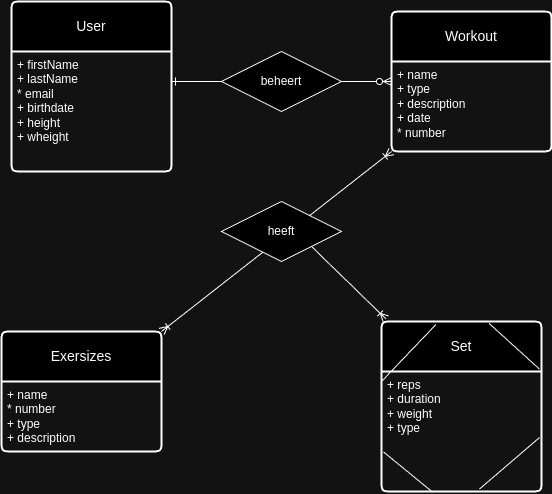

The diagram above was exported from draw.io. Its source (the exported page's mxGraphModel, read from the mxfile embedded in the PNG):
<mxGraphModel dx="1551" dy="627" grid="1" gridSize="10" guides="1" tooltips="1" connect="1" arrows="1" fold="1" page="1" pageScale="1" pageWidth="850" pageHeight="1100" math="0" shadow="0">
  <root>
    <mxCell id="0" />
    <mxCell id="1" parent="0" />
    <mxCell id="aKHEMsrjE7pFUlgD2Q6g-1" value="User" style="swimlane;childLayout=stackLayout;horizontal=1;startSize=50;horizontalStack=0;rounded=1;fontSize=14;fontStyle=0;strokeWidth=2;resizeParent=0;resizeLast=1;shadow=0;dashed=0;align=center;arcSize=4;whiteSpace=wrap;html=1;" parent="1" vertex="1">
      <mxGeometry x="-460" y="380" width="160" height="170" as="geometry" />
    </mxCell>
    <mxCell id="aKHEMsrjE7pFUlgD2Q6g-2" value="+ firstName&lt;div&gt;+ lastName&lt;/div&gt;&lt;div&gt;* email&amp;nbsp;&lt;/div&gt;&lt;div&gt;+ birthdate&lt;/div&gt;&lt;div&gt;+ height&lt;/div&gt;&lt;div&gt;+ wheight&lt;/div&gt;" style="align=left;strokeColor=none;fillColor=none;spacingLeft=4;fontSize=12;verticalAlign=top;resizable=0;rotatable=0;part=1;html=1;" parent="aKHEMsrjE7pFUlgD2Q6g-1" vertex="1">
      <mxGeometry y="50" width="160" height="120" as="geometry" />
    </mxCell>
    <mxCell id="aKHEMsrjE7pFUlgD2Q6g-3" value="Workout" style="swimlane;childLayout=stackLayout;horizontal=1;startSize=50;horizontalStack=0;rounded=1;fontSize=14;fontStyle=0;strokeWidth=2;resizeParent=0;resizeLast=1;shadow=0;dashed=0;align=center;arcSize=4;whiteSpace=wrap;html=1;" parent="1" vertex="1">
      <mxGeometry x="-80" y="390" width="160" height="140" as="geometry" />
    </mxCell>
    <mxCell id="aKHEMsrjE7pFUlgD2Q6g-4" value="&lt;div&gt;+ name&lt;div&gt;+ type&lt;/div&gt;&lt;div&gt;+ description&lt;/div&gt;&lt;/div&gt;&lt;div&gt;+ date&lt;/div&gt;&lt;div&gt;* number&lt;/div&gt;" style="align=left;strokeColor=none;fillColor=none;spacingLeft=4;fontSize=12;verticalAlign=top;resizable=0;rotatable=0;part=1;html=1;" parent="aKHEMsrjE7pFUlgD2Q6g-3" vertex="1">
      <mxGeometry y="50" width="160" height="90" as="geometry" />
    </mxCell>
    <mxCell id="aKHEMsrjE7pFUlgD2Q6g-5" value="Exersizes" style="swimlane;childLayout=stackLayout;horizontal=1;startSize=50;horizontalStack=0;rounded=1;fontSize=14;fontStyle=0;strokeWidth=2;resizeParent=0;resizeLast=1;shadow=0;dashed=0;align=center;arcSize=4;whiteSpace=wrap;html=1;" parent="1" vertex="1">
      <mxGeometry x="-470" y="710" width="160" height="120" as="geometry" />
    </mxCell>
    <mxCell id="aKHEMsrjE7pFUlgD2Q6g-6" value="+ name&lt;div&gt;* number&lt;/div&gt;&lt;div&gt;+ type&lt;/div&gt;&lt;div&gt;+ description&lt;/div&gt;&lt;div&gt;&lt;br&gt;&lt;/div&gt;" style="align=left;strokeColor=none;fillColor=none;spacingLeft=4;fontSize=12;verticalAlign=top;resizable=0;rotatable=0;part=1;html=1;" parent="aKHEMsrjE7pFUlgD2Q6g-5" vertex="1">
      <mxGeometry y="50" width="160" height="70" as="geometry" />
    </mxCell>
    <mxCell id="aKHEMsrjE7pFUlgD2Q6g-7" value="Set" style="swimlane;childLayout=stackLayout;horizontal=1;startSize=50;horizontalStack=0;rounded=1;fontSize=14;fontStyle=0;strokeWidth=2;resizeParent=0;resizeLast=1;shadow=0;dashed=0;align=center;arcSize=4;whiteSpace=wrap;html=1;" parent="1" vertex="1">
      <mxGeometry x="-90" y="700" width="160" height="170" as="geometry" />
    </mxCell>
    <mxCell id="aKHEMsrjE7pFUlgD2Q6g-8" value="+ reps&lt;div&gt;+ duration&lt;/div&gt;&lt;div&gt;+ weight&lt;/div&gt;&lt;div&gt;+ type&lt;/div&gt;" style="align=left;strokeColor=none;fillColor=none;spacingLeft=4;fontSize=12;verticalAlign=top;resizable=0;rotatable=0;part=1;html=1;" parent="aKHEMsrjE7pFUlgD2Q6g-7" vertex="1">
      <mxGeometry y="50" width="160" height="120" as="geometry" />
    </mxCell>
    <mxCell id="J2nYLzzFhohByIm3d8Ga-2" value="" style="fontSize=12;html=1;endArrow=none;endFill=0;rounded=0;exitX=0.322;exitY=1.008;exitDx=0;exitDy=0;startArrow=none;startFill=0;entryX=0.012;entryY=0.67;entryDx=0;entryDy=0;exitPerimeter=0;entryPerimeter=0;" edge="1" parent="aKHEMsrjE7pFUlgD2Q6g-7" source="aKHEMsrjE7pFUlgD2Q6g-8" target="aKHEMsrjE7pFUlgD2Q6g-8">
      <mxGeometry width="100" height="100" relative="1" as="geometry">
        <mxPoint x="370" y="-200" as="sourcePoint" />
        <mxPoint x="60" y="-20" as="targetPoint" />
      </mxGeometry>
    </mxCell>
    <mxCell id="J2nYLzzFhohByIm3d8Ga-1" value="" style="fontSize=12;html=1;endArrow=none;endFill=0;rounded=0;exitX=0.987;exitY=0.551;exitDx=0;exitDy=0;startArrow=none;startFill=0;entryX=0.612;entryY=0.98;entryDx=0;entryDy=0;entryPerimeter=0;exitPerimeter=0;" edge="1" parent="aKHEMsrjE7pFUlgD2Q6g-7" source="aKHEMsrjE7pFUlgD2Q6g-8" target="aKHEMsrjE7pFUlgD2Q6g-8">
      <mxGeometry width="100" height="100" relative="1" as="geometry">
        <mxPoint x="360" y="-210" as="sourcePoint" />
        <mxPoint x="50" y="-30" as="targetPoint" />
      </mxGeometry>
    </mxCell>
    <mxCell id="aKHEMsrjE7pFUlgD2Q6g-12" value="" style="fontSize=12;html=1;endArrow=ERzeroToMany;endFill=1;rounded=0;exitX=1;exitY=0.25;exitDx=0;exitDy=0;entryX=0;entryY=0.5;entryDx=0;entryDy=0;startArrow=ERone;startFill=0;" parent="1" source="aKHEMsrjE7pFUlgD2Q6g-2" target="aKHEMsrjE7pFUlgD2Q6g-3" edge="1">
      <mxGeometry width="100" height="100" relative="1" as="geometry">
        <mxPoint x="-310" y="420" as="sourcePoint" />
        <mxPoint x="-150" y="420" as="targetPoint" />
      </mxGeometry>
    </mxCell>
    <mxCell id="aKHEMsrjE7pFUlgD2Q6g-14" value="" style="fontSize=12;html=1;endArrow=ERoneToMany;endFill=0;rounded=0;exitX=0;exitY=1;exitDx=0;exitDy=0;startArrow=ERoneToMany;startFill=0;entryX=1;entryY=0;entryDx=0;entryDy=0;" parent="1" source="aKHEMsrjE7pFUlgD2Q6g-4" target="aKHEMsrjE7pFUlgD2Q6g-5" edge="1">
      <mxGeometry width="100" height="100" relative="1" as="geometry">
        <mxPoint x="40" y="490" as="sourcePoint" />
        <mxPoint x="-200" y="630" as="targetPoint" />
      </mxGeometry>
    </mxCell>
    <mxCell id="aKHEMsrjE7pFUlgD2Q6g-15" value="" style="fontSize=12;html=1;endArrow=ERoneToMany;endFill=0;rounded=0;exitX=1;exitY=1;exitDx=0;exitDy=0;entryX=0.028;entryY=-0.015;entryDx=0;entryDy=0;startArrow=none;startFill=0;entryPerimeter=0;" parent="1" source="aKHEMsrjE7pFUlgD2Q6g-25" target="aKHEMsrjE7pFUlgD2Q6g-7" edge="1">
      <mxGeometry width="100" height="100" relative="1" as="geometry">
        <mxPoint x="325" y="500" as="sourcePoint" />
        <mxPoint x="425" y="400" as="targetPoint" />
      </mxGeometry>
    </mxCell>
    <mxCell id="aKHEMsrjE7pFUlgD2Q6g-23" value="beheert" style="shape=rhombus;perimeter=rhombusPerimeter;whiteSpace=wrap;html=1;align=center;" parent="1" vertex="1">
      <mxGeometry x="-250" y="430" width="120" height="60" as="geometry" />
    </mxCell>
    <mxCell id="aKHEMsrjE7pFUlgD2Q6g-25" value="heeft" style="shape=rhombus;perimeter=rhombusPerimeter;whiteSpace=wrap;html=1;align=center;" parent="1" vertex="1">
      <mxGeometry x="-250" y="580" width="120" height="60" as="geometry" />
    </mxCell>
    <mxCell id="J2nYLzzFhohByIm3d8Ga-3" value="" style="fontSize=12;html=1;endArrow=none;endFill=0;rounded=0;exitX=0.987;exitY=0.28;exitDx=0;exitDy=0;startArrow=none;startFill=0;entryX=0.672;entryY=0.011;entryDx=0;entryDy=0;entryPerimeter=0;exitPerimeter=0;" edge="1" parent="1" source="aKHEMsrjE7pFUlgD2Q6g-7" target="aKHEMsrjE7pFUlgD2Q6g-7">
      <mxGeometry width="100" height="100" relative="1" as="geometry">
        <mxPoint x="290" y="520" as="sourcePoint" />
        <mxPoint x="-20" y="700" as="targetPoint" />
      </mxGeometry>
    </mxCell>
    <mxCell id="J2nYLzzFhohByIm3d8Ga-4" value="" style="fontSize=12;html=1;endArrow=none;endFill=0;rounded=0;exitX=0.34;exitY=0.018;exitDx=0;exitDy=0;startArrow=none;startFill=0;entryX=1;entryY=0;entryDx=0;entryDy=0;exitPerimeter=0;" edge="1" parent="1" source="aKHEMsrjE7pFUlgD2Q6g-7">
      <mxGeometry width="100" height="100" relative="1" as="geometry">
        <mxPoint x="220" y="580" as="sourcePoint" />
        <mxPoint x="-90" y="760" as="targetPoint" />
      </mxGeometry>
    </mxCell>
  </root>
</mxGraphModel>